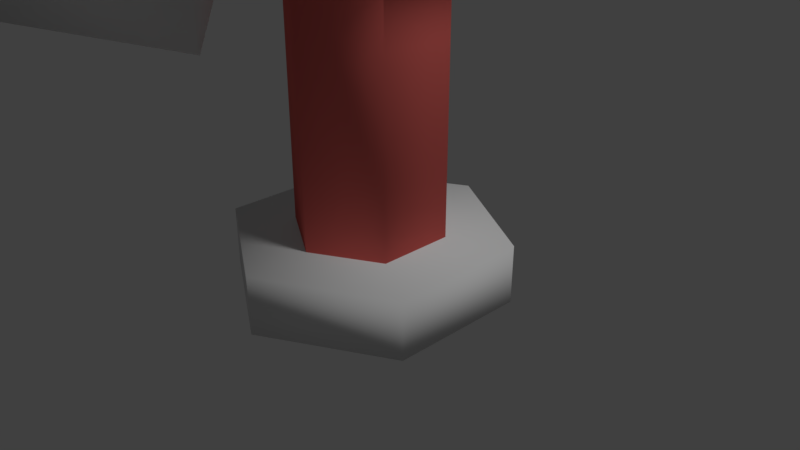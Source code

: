 # Source: fakeTree.blend  (saved by Blender 2.79.0; exported with 4.5.12 LTS)
import bpy
from mathutils import Matrix  # noqa: F401  (used for matrix-valued properties, if any)

bpy.ops.wm.read_factory_settings(use_empty=True)
scene = bpy.context.scene
scene.name = 'Scene'

# ---- collections
col_collection_1 = bpy.data.collections.new('Collection 1'); scene.collection.children.link(col_collection_1)

# ---- materials (node trees are filled in below, after node groups)
mat_base = bpy.data.materials.new('Base')
mat_base.alpha_threshold = 0.0
mat_base.use_transparent_shadow = False
mat_base.roughness = 0.5
mat_base.line_color = (0.0, 0.0, 0.0, 1.0)
mat_trunk = bpy.data.materials.new('Trunk')
mat_trunk.alpha_threshold = 0.0
mat_trunk.use_transparent_shadow = False
mat_trunk.diffuse_color = (0.8, 0.1483, 0.1316, 1.0)
mat_trunk.roughness = 0.5
mat_leaf = bpy.data.materials.new('Leaf')
mat_leaf.alpha_threshold = 0.0
mat_leaf.use_transparent_shadow = False
mat_leaf.roughness = 0.5

# ---- material node trees

# ---- world
world_world = bpy.data.worlds.new('World'); scene.world = world_world
world_world.color = (0.05088, 0.05088, 0.05088)
world_world.use_sun_shadow = False
world_world.sun_shadow_jitter_overblur = 0.0
world_world.cycles.sampling_method = 'MANUAL'

# ---- cameras
cam_camera = bpy.data.cameras.new('Camera')
cam_camera.clip_end = 100.0
cam_camera.lens = 35.0
cam_camera.sensor_width = 32.0
cam_camera.sensor_height = 18.0
cam_camera.ortho_scale = 7.314
cam_camera.dof.focus_distance = 0.0
cam_camera.dof.aperture_fstop = 128.0

# ---- lights
light_lamp = bpy.data.lights.new('Lamp', 'SUN')
light_lamp.transmission_factor = 0.0
light_lamp.cutoff_distance = 30.0
light_lamp.angle = 0.1993
light_lamp.energy = 1.0
light_lamp.shadow_buffer_clip_start = 1.001
light_lamp.shadow_soft_size = 0.1
light_lamp.shadow_cascade_max_distance = 1000.0

# ---- meshes
me_cylinder_001 = bpy.data.meshes.new('Cylinder.001')
me_cylinder_001.from_pydata([(-1.991e-09, 1.856, -0.3912), (-1.991e-09, 1.856, 0.3912), (1.607, 0.9279, -0.3912), (1.607, 0.9279, 0.3912), (1.607, -0.9279, -0.3912), (1.607, -0.9279, 0.3912), (-1.642e-07, -1.856, -0.3912), (-1.642e-07, -1.856, 0.3912), (-1.607, -0.9279, -0.3912), (-1.607, -0.9279, 0.3912), (-1.607, 0.9279, -0.3912), (-1.607, 0.9279, 0.3912), (0.0, 1.0, 0.1202), (0.0, 1.0, 6.362), (0.866, 0.5, 0.1202), (0.866, 0.5, 6.362), (0.866, -0.5, 0.1202), (0.866, -0.5, 6.362), (-8.742e-08, -1.0, 0.1202), (-8.742e-08, -1.0, 6.362), (-0.866, -0.5, 0.1202), (-0.866, -0.5, 6.362), (-0.866, 0.5, 0.1202), (-0.866, 0.5, 6.362), (1.402, -1.91, 11.61), (1.402, 0.07273, 9.629), (1.402, -3.892, 9.629), (1.402, -1.91, 7.647), (-1.402, -1.91, 11.61), (-1.402, 0.07273, 9.629), (-1.402, -3.892, 9.629), (-1.402, -1.91, 7.647), (1.421, 1.421, 8.547), (2.11, 1.421, 7.859), (1.421, 2.11, 7.859), (2.11, 1.421, 5.016), (1.421, 1.421, 4.328), (1.421, 2.11, 5.016), (1.421, -2.11, 7.859), (2.11, -1.421, 7.859), (1.421, -1.421, 8.547), (1.421, -1.421, 4.328), (2.11, -1.421, 5.016), (1.421, -2.11, 5.016), (-1.421, 1.421, 8.547), (-1.421, 2.11, 7.859), (-2.11, 1.421, 7.859), (-1.421, 1.421, 4.328), (-2.11, 1.421, 5.016), (-1.421, 2.11, 5.016), (-1.421, -2.11, 7.859), (-1.421, -1.421, 8.547), (-2.11, -1.421, 7.859), (-1.421, -1.421, 4.328), (-1.421, -2.11, 5.016), (-2.11, -1.421, 5.016), (1.402, 1.841, 11.61), (1.402, 3.823, 9.629), (1.402, -0.1415, 9.629), (1.402, 1.841, 7.647), (-1.402, 1.841, 11.61), (-1.402, 3.823, 9.629), (-1.402, -0.1415, 9.629), (-1.402, 1.841, 7.647), (0.3094, -6.211, 10.74), (1.579, -4.904, 10.43), (-0.7303, -5.521, 9.373), (0.5389, -4.215, 9.066), (-0.5389, -5.101, 11.94), (0.7303, -3.795, 11.64), (-1.579, -4.412, 10.58), (-0.3094, -3.106, 10.27), (0.3094, -4.463, 12.48), (1.579, -3.157, 12.17), (-0.7303, -3.774, 11.12), (0.5389, -2.468, 10.81), (-0.5389, -3.354, 13.69), (0.7303, -2.048, 13.38), (-1.579, -2.665, 12.33), (-0.3094, -1.359, 12.02), (0.7303, -3.795, 7.493), (-0.3094, -3.106, 6.131), (-0.5389, -5.101, 7.801), (-1.579, -4.412, 6.439), (1.579, -4.904, 6.284), (0.5389, -4.215, 4.922), (0.3094, -6.211, 6.592), (-0.7303, -5.521, 5.23), (0.7303, -2.048, 5.746), (-0.3094, -1.359, 4.384), (-0.5389, -3.354, 6.053), (-1.579, -2.665, 4.691), (1.579, -3.157, 4.537), (0.5389, -2.468, 3.175), (0.3094, -4.463, 4.845), (-0.7303, -3.774, 3.483), (1.579, 4.412, 10.43), (0.3094, 3.106, 10.74), (0.5389, 5.101, 9.066), (-0.7303, 3.795, 9.373), (0.7303, 5.521, 11.64), (-0.5389, 4.215, 11.94), (-0.3094, 6.211, 10.27), (-1.579, 4.904, 10.58), (1.579, 2.665, 12.17), (0.3094, 1.359, 12.48), (0.5389, 3.354, 10.81), (-0.7303, 2.048, 11.12), (0.7303, 3.774, 13.38), (-0.5389, 2.468, 13.69), (-0.3094, 4.463, 12.02), (-1.579, 3.157, 12.33), (-0.5389, 4.215, 7.801), (-1.579, 4.904, 6.439), (0.7303, 5.521, 7.493), (-0.3094, 6.211, 6.131), (0.3094, 3.106, 6.592), (-0.7303, 3.795, 5.23), (1.579, 4.412, 6.284), (0.5389, 5.101, 4.922), (-0.5389, 2.468, 6.053), (-1.579, 3.157, 4.691), (0.7303, 3.774, 5.746), (-0.3094, 4.463, 4.384), (0.3094, 1.359, 4.845), (-0.7303, 2.048, 3.483), (1.579, 2.665, 4.537), (0.5389, 3.354, 3.175)], [], [(0, 1, 3, 2), (2, 3, 5, 4), (4, 5, 7, 6), (6, 7, 9, 8), (3, 1, 11, 9, 7, 5), (8, 9, 11, 10), (10, 11, 1, 0), (0, 2, 4, 6, 8, 10), (12, 13, 15, 14), (14, 15, 17, 16), (16, 17, 19, 18), (18, 19, 21, 20), (15, 13, 23, 21, 19, 17), (20, 21, 23, 22), (22, 23, 13, 12), (12, 14, 16, 18, 20, 22), (43, 38, 50, 54), (47, 36, 41, 53), (49, 45, 34, 37), (31, 30, 28, 29), (55, 52, 46, 48), (35, 33, 39, 42), (32, 33, 34), (35, 36, 37), (38, 39, 40), (41, 42, 43), (44, 45, 46), (47, 48, 49), (50, 51, 52), (53, 54, 55), (40, 51, 50, 38), (32, 40, 39, 33), (53, 41, 43, 54), (33, 35, 37, 34), (44, 32, 34, 45), (36, 47, 49, 37), (45, 49, 48, 46), (51, 44, 46, 52), (54, 50, 52, 55), (47, 53, 55, 48), (38, 43, 42, 39), (41, 36, 35, 42), (32, 44, 51, 40), (29, 28, 24, 25), (25, 24, 26, 27), (27, 26, 30, 31), (29, 25, 27, 31), (24, 28, 30, 26), (63, 62, 60, 61), (61, 60, 56, 57), (57, 56, 58, 59), (59, 58, 62, 63), (61, 57, 59, 63), (56, 60, 62, 58), (71, 70, 68, 69), (69, 68, 64, 65), (65, 64, 66, 67), (67, 66, 70, 71), (69, 65, 67, 71), (64, 68, 70, 66), (79, 78, 76, 77), (77, 76, 72, 73), (73, 72, 74, 75), (75, 74, 78, 79), (77, 73, 75, 79), (72, 76, 78, 74), (80, 81, 83, 82), (82, 86, 84, 80), (87, 83, 81, 85), (82, 83, 87, 86), (86, 87, 85, 84), (84, 85, 81, 80), (88, 89, 91, 90), (90, 94, 92, 88), (95, 91, 89, 93), (90, 91, 95, 94), (94, 95, 93, 92), (92, 93, 89, 88), (103, 101, 100, 102), (101, 97, 96, 100), (97, 99, 98, 96), (99, 103, 102, 98), (101, 103, 99, 97), (96, 98, 102, 100), (111, 109, 108, 110), (109, 105, 104, 108), (105, 107, 106, 104), (107, 111, 110, 106), (109, 111, 107, 105), (104, 106, 110, 108), (112, 114, 115, 113), (114, 112, 116, 118), (119, 117, 113, 115), (114, 118, 119, 115), (118, 116, 117, 119), (116, 112, 113, 117), (120, 122, 123, 121), (122, 120, 124, 126), (127, 125, 121, 123), (122, 126, 127, 123), (126, 124, 125, 127), (124, 120, 121, 125)])
me_cylinder_001.polygons.foreach_set('use_smooth', [True] * 102)
me_cylinder_001.polygons.foreach_set('material_index', [0, 0, 0, 0, 0, 0, 0, 0, 1, 1, 1, 1, 1, 1, 1, 1, 2, 2, 2, 2, 2, 2, 2, 2, 2, 2, 2, 2, 2, 2, 2, 2, 2, 2, 2, 2, 2, 2, 2, 2, 2, 2, 2, 2, 2, 2, 2, 2, 2, 2, 2, 2, 2, 2, 2, 2, 2, 2, 2, 2, 2, 2, 2, 2, 2, 2, 2, 2, 2, 2, 2, 2, 2, 2, 2, 2, 2, 2, 2, 2, 2, 2, 2, 2, 2, 2, 2, 2, 2, 2, 2, 2, 2, 2, 2, 2, 2, 2, 2, 2, 2, 2])
_uv = me_cylinder_001.uv_layers.new(name='UVMap')
_uv.uv.foreach_set('vector', [0.1687, 0.02613, 0.1687, 0.08229, 0.04319, 0.08229, 0.04319, 0.02613, 0.7964, 0.02613, 0.7964, 0.08229, 0.6709, 0.08229, 0.6709, 0.02613, 0.6709, 0.02613, 0.6709, 0.08229, 0.5454, 0.08229, 0.5454, 0.02613, 0.5454, 0.02613, 0.5454, 0.08229, 0.4198, 0.08229, 0.4198, 0.02613, 0.7964, 0.08229, 0.922, 0.08229, 0.2943, 0.08229, 0.4198, 0.08229, 0.5454, 0.08229, 0.6709, 0.08229, 0.4198, 0.02613, 0.4198, 0.08229, 0.2943, 0.08229, 0.2943, 0.02613, 0.2943, 0.02613, 0.2943, 0.08229, 0.1687, 0.08229, 0.1687, 0.02613, 0.922, 0.02613, 0.7964, 0.02613, 0.6709, 0.02613, 0.5454, 0.02613, 0.4198, 0.02613, 0.2943, 0.02613, 0.1687, 0.06284, 0.1687, 0.5109, 0.04319, 0.5109, 0.04319, 0.06284, 0.7964, 0.06284, 0.7964, 0.5109, 0.6709, 0.5109, 0.6709, 0.06284, 0.6709, 0.06284, 0.6709, 0.5109, 0.5454, 0.5109, 0.5454, 0.06284, 0.5454, 0.06284, 0.5454, 0.5109, 0.4198, 0.5109, 0.4198, 0.06284, 0.7964, 0.5109, 0.922, 0.5109, 0.2943, 0.5109, 0.4198, 0.5109, 0.5454, 0.5109, 0.6709, 0.5109, 0.4198, 0.06284, 0.4198, 0.5109, 0.2943, 0.5109, 0.2943, 0.06284, 0.2943, 0.06284, 0.2943, 0.5109, 0.1687, 0.5109, 0.1687, 0.06284, 0.922, 0.06284, 0.7964, 0.06284, 0.6709, 0.06284, 0.5454, 0.06284, 0.4198, 0.06284, 0.2943, 0.06284, 0.6164, 0.4143, 0.6164, 0.6184, 0.4743, 0.6184, 0.4743, 0.4143, 0.2629, 0.3649, 0.8278, 0.3649, 0.6395, 0.3649, 0.4512, 0.3649, 0.2398, 0.4143, 0.2398, 0.6184, 0.09765, 0.6184, 0.09765, 0.4143, 0.4694, 0.6031, 0.5039, 0.7454, 0.4694, 0.8877, 0.3508, 0.7454, 0.4281, 0.4143, 0.4281, 0.6184, 0.286, 0.6184, 0.286, 0.4143, 0.8047, 0.4143, 0.8047, 0.6184, 0.6626, 0.6184, 0.6626, 0.4143, 0.07457, 0.6678, 0.0515, 0.6184, 0.09765, 0.6184, 0.0515, 0.4143, 0.07457, 0.3649, 0.09765, 0.4143, 0.6164, 0.6184, 0.6626, 0.6184, 0.6395, 0.6678, 0.6395, 0.3649, 0.6626, 0.4143, 0.6164, 0.4143, 0.2629, 0.6678, 0.2398, 0.6184, 0.286, 0.6184, 0.2629, 0.3649, 0.286, 0.4143, 0.2398, 0.4143, 0.4743, 0.6184, 0.4512, 0.6678, 0.4281, 0.6184, 0.4512, 0.3649, 0.4743, 0.4143, 0.4281, 0.4143, 0.6395, 0.6678, 0.4512, 0.6678, 0.4743, 0.6184, 0.6164, 0.6184, 0.8278, 0.6678, 0.6395, 0.6678, 0.6626, 0.6184, 0.8047, 0.6184, 0.4512, 0.3649, 0.6395, 0.3649, 0.6164, 0.4143, 0.4743, 0.4143, 0.0515, 0.6184, 0.0515, 0.4143, 0.09765, 0.4143, 0.09765, 0.6184, 0.2629, 0.6678, 0.07457, 0.6678, 0.09765, 0.6184, 0.2398, 0.6184, 0.07457, 0.3649, 0.2629, 0.3649, 0.2398, 0.4143, 0.09765, 0.4143, 0.2398, 0.6184, 0.2398, 0.4143, 0.286, 0.4143, 0.286, 0.6184, 0.4512, 0.6678, 0.2629, 0.6678, 0.286, 0.6184, 0.4281, 0.6184, 0.4743, 0.4143, 0.4743, 0.6184, 0.4281, 0.6184, 0.4281, 0.4143, 0.2629, 0.3649, 0.4512, 0.3649, 0.4281, 0.4143, 0.286, 0.4143, 0.6164, 0.6184, 0.6164, 0.4143, 0.6626, 0.4143, 0.6626, 0.6184, 0.6395, 0.3649, 0.8278, 0.3649, 0.8047, 0.4143, 0.6626, 0.4143, 0.8278, 0.6678, 0.2629, 0.6678, 0.4512, 0.6678, 0.6395, 0.6678, 0.3508, 0.7454, 0.4694, 0.8877, 0.6213, 0.8877, 0.7399, 0.7454, 0.7399, 0.7454, 0.6213, 0.8877, 0.5868, 0.7454, 0.6213, 0.6031, 0.6213, 0.6031, 0.5868, 0.7454, 0.5039, 0.7454, 0.4694, 0.6031, 0.3508, 0.7454, 0.7399, 0.7454, 0.6213, 0.6031, 0.4694, 0.6031, 0.6213, 0.8877, 0.4694, 0.8877, 0.5039, 0.7454, 0.5868, 0.7454, 0.2467, 0.6031, 0.3691, 0.7454, 0.2467, 0.8877, 0.2109, 0.7454, 0.2109, 0.7454, 0.2467, 0.8877, 0.09071, 0.8877, 0.1266, 0.7454, 0.8799, 0.7454, 0.844, 0.8877, 0.7216, 0.7454, 0.844, 0.6031, 0.844, 0.6031, 0.7216, 0.7454, 0.3691, 0.7454, 1.0, 0.6031, 0.2109, 0.7454, 0.1266, 0.7454, 0.09071, 0.6031, 0.2467, 0.6031, 0.844, 0.8877, 1.0, 0.8877, 0.3691, 0.7454, 0.7216, 0.7454, 0.5163, 0.742, 0.5257, 0.742, 0.5257, 0.8746, 0.5163, 0.8746, 0.5163, 0.8746, 0.5257, 0.8746, 0.565, 0.8746, 0.5744, 0.8746, 0.5744, 0.8746, 0.565, 0.8746, 0.565, 0.742, 0.5744, 0.742, 0.5744, 0.742, 0.565, 0.742, 0.5257, 0.742, 0.5163, 0.742, 0.5163, 0.8746, 0.5744, 0.8746, 0.5744, 0.742, 0.5163, 0.742, 0.565, 0.8746, 0.5257, 0.8746, 0.5257, 0.742, 0.565, 0.742, 0.4932, 0.8674, 0.517, 0.8674, 0.517, 1.0, 0.4932, 1.0, 0.4932, 1.0, 0.517, 1.0, 0.5737, 1.0, 0.5975, 1.0, 0.5975, 1.0, 0.5737, 1.0, 0.5737, 0.8674, 0.5975, 0.8674, 0.5975, 0.8674, 0.5737, 0.8674, 0.517, 0.8674, 0.4932, 0.8674, 0.4932, 1.0, 0.5975, 1.0, 0.5975, 0.8674, 0.4932, 0.8674, 0.5737, 1.0, 0.517, 1.0, 0.517, 0.8674, 0.5737, 0.8674, 0.5163, 0.5771, 0.5163, 0.4446, 0.5257, 0.4446, 0.5257, 0.5771, 0.5257, 0.5771, 0.565, 0.5771, 0.5744, 0.5771, 0.5163, 0.5771, 0.565, 0.4446, 0.5257, 0.4446, 0.5163, 0.4446, 0.5744, 0.4446, 0.5257, 0.5771, 0.5257, 0.4446, 0.565, 0.4446, 0.565, 0.5771, 0.565, 0.5771, 0.565, 0.4446, 0.5744, 0.4446, 0.5744, 0.5771, 0.5744, 0.5771, 0.5744, 0.4446, 0.5163, 0.4446, 0.5163, 0.5771, 0.4932, 0.4517, 0.4932, 0.3191, 0.517, 0.3191, 0.517, 0.4517, 0.517, 0.4517, 0.5737, 0.4517, 0.5975, 0.4517, 0.4932, 0.4517, 0.5737, 0.3191, 0.517, 0.3191, 0.4932, 0.3191, 0.5975, 0.3191, 0.517, 0.4517, 0.517, 0.3191, 0.5737, 0.3191, 0.5737, 0.4517, 0.5737, 0.4517, 0.5737, 0.3191, 0.5975, 0.3191, 0.5975, 0.4517, 0.5975, 0.4517, 0.5975, 0.3191, 0.4932, 0.3191, 0.4932, 0.4517, 0.1978, 0.742, 0.1978, 0.8746, 0.1884, 0.8746, 0.1884, 0.742, 0.1978, 0.8746, 0.1397, 0.8746, 0.1491, 0.8746, 0.1884, 0.8746, 0.1397, 0.8746, 0.1397, 0.742, 0.1491, 0.742, 0.1491, 0.8746, 0.1397, 0.742, 0.1978, 0.742, 0.1884, 0.742, 0.1491, 0.742, 0.1978, 0.8746, 0.1978, 0.742, 0.1397, 0.742, 0.1397, 0.8746, 0.1491, 0.8746, 0.1491, 0.742, 0.1884, 0.742, 0.1884, 0.8746, 0.2209, 0.8674, 0.2209, 1.0, 0.1971, 1.0, 0.1971, 0.8674, 0.2209, 1.0, 0.1166, 1.0, 0.1404, 1.0, 0.1971, 1.0, 0.1166, 1.0, 0.1166, 0.8674, 0.1404, 0.8674, 0.1404, 1.0, 0.1166, 0.8674, 0.2209, 0.8674, 0.1971, 0.8674, 0.1404, 0.8674, 0.2209, 1.0, 0.2209, 0.8674, 0.1166, 0.8674, 0.1166, 1.0, 0.1404, 1.0, 0.1404, 0.8674, 0.1971, 0.8674, 0.1971, 1.0, 0.1978, 0.5771, 0.1884, 0.5771, 0.1884, 0.4446, 0.1978, 0.4446, 0.1884, 0.5771, 0.1978, 0.5771, 0.1397, 0.5771, 0.1491, 0.5771, 0.1491, 0.4446, 0.1397, 0.4446, 0.1978, 0.4446, 0.1884, 0.4446, 0.1884, 0.5771, 0.1491, 0.5771, 0.1491, 0.4446, 0.1884, 0.4446, 0.1491, 0.5771, 0.1397, 0.5771, 0.1397, 0.4446, 0.1491, 0.4446, 0.1397, 0.5771, 0.1978, 0.5771, 0.1978, 0.4446, 0.1397, 0.4446, 0.2209, 0.4517, 0.1971, 0.4517, 0.1971, 0.3191, 0.2209, 0.3191, 0.1971, 0.4517, 0.2209, 0.4517, 0.1166, 0.4517, 0.1404, 0.4517, 0.1404, 0.3191, 0.1166, 0.3191, 0.2209, 0.3191, 0.1971, 0.3191, 0.1971, 0.4517, 0.1404, 0.4517, 0.1404, 0.3191, 0.1971, 0.3191, 0.1404, 0.4517, 0.1166, 0.4517, 0.1166, 0.3191, 0.1404, 0.3191, 0.1166, 0.4517, 0.2209, 0.4517, 0.2209, 0.3191, 0.1166, 0.3191])
me_cylinder_001.materials.append(mat_base)
me_cylinder_001.materials.append(mat_trunk)
me_cylinder_001.materials.append(mat_leaf)
me_cylinder_001.use_remesh_preserve_volume = False
me_cylinder_001.use_remesh_preserve_attributes = False
me_cylinder_001.use_mirror_vertex_groups = False
me_cylinder_001.update()

# ---- objects
ob_faketree = bpy.data.objects.new('FakeTree', me_cylinder_001)
ob_lamp = bpy.data.objects.new('Lamp', light_lamp)
ob_camera = bpy.data.objects.new('Camera', cam_camera)

# ---- transforms, parenting, visibility, modifiers, constraints
ob_faketree.location = (0.0, 0.0, 0.0)
ob_faketree.lineart.crease_threshold = 0.0
ob_lamp.location = (4.076, 1.005, 5.904)
ob_lamp.rotation_euler = (0.6503, 0.05522, 1.866)
ob_lamp.lock_rotations_4d = False
ob_lamp.empty_display_type = 'ARROWS'
ob_lamp.color = (0.0, 0.0, 0.0, 0.0)
ob_lamp.lineart.crease_threshold = 0.0
ob_camera.location = (7.481, -6.508, 5.344)
ob_camera.rotation_euler = (1.109, 0.0, 0.8149)
ob_camera.lock_rotations_4d = False
ob_camera.empty_display_type = 'ARROWS'
ob_camera.color = (0.0, 0.0, 0.0, 0.0)
ob_camera.display_type = 'WIRE'
ob_camera.lineart.crease_threshold = 0.0

# ---- collection membership
col_collection_1.objects.link(ob_faketree)
col_collection_1.objects.link(ob_lamp)
col_collection_1.objects.link(ob_camera)

# ---- scene / render settings (as saved in the file)
scene.camera = ob_camera
scene.frame_start = 1; scene.frame_end = 250; scene.frame_set(1)
scene.render.engine = 'BLENDER_EEVEE_NEXT'
scene.render.resolution_percentage = 50
scene.render.dither_intensity = 0.0
scene.cycles.use_denoising = False
scene.cycles.samples = 128
scene.cycles.sampling_pattern = 'TABULATED_SOBOL'
scene.cycles.use_adaptive_sampling = False
scene.cycles.use_light_tree = False
scene.cycles.blur_glossy = 0.0
scene.cycles.sample_clamp_indirect = 0.0
scene.view_settings.view_transform = 'Standard'
bpy.context.view_layer.update()
